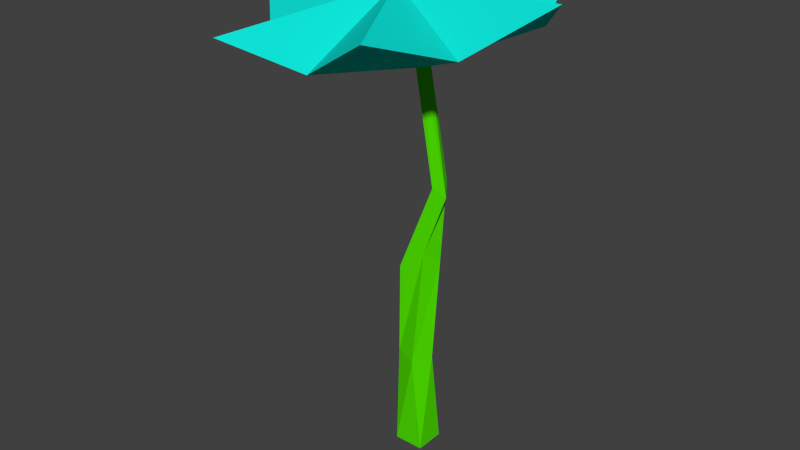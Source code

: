 # Source: flower6_1.blend  (saved by Blender 2.77.0; exported with 4.5.12 LTS)
import bpy
from mathutils import Matrix  # noqa: F401  (used for matrix-valued properties, if any)

bpy.ops.wm.read_factory_settings(use_empty=True)
scene = bpy.context.scene
scene.name = 'Scene'

# ---- collections
col_collection_1 = bpy.data.collections.new('Collection 1'); scene.collection.children.link(col_collection_1)

# ---- materials (node trees are filled in below, after node groups)
mat_stalk = bpy.data.materials.new('stalk')
mat_stalk.alpha_threshold = 0.0
mat_stalk.use_transparent_shadow = False
mat_stalk.diffuse_color = (0.08374, 0.8, 0.0, 1.0)
mat_stalk.roughness = 0.5
mat_flower6 = bpy.data.materials.new('Flower6')
mat_flower6.alpha_threshold = 0.0
mat_flower6.use_transparent_shadow = False
mat_flower6.diffuse_color = (0.004799, 0.8, 0.7108, 1.0)
mat_flower6.roughness = 0.5

# ---- material node trees

# ---- world
world_world = bpy.data.worlds.new('World'); scene.world = world_world
world_world.color = (0.05088, 0.05088, 0.05088)
world_world.use_sun_shadow = False
world_world.sun_shadow_jitter_overblur = 0.0
world_world.cycles.sampling_method = 'NONE'
world_world.cycles.sample_map_resolution = 256

# ---- meshes
me_cube_001 = bpy.data.meshes.new('Cube.001')
me_cube_001.from_pydata([(-0.01633, -0.008443, -0.1319), (-0.01047, -0.0006, 0.1811), (-0.01633, 0.0141, -0.1319), (-0.01047, 0.006256, 0.1811), (0.006214, -0.008443, -0.1319), (-0.003708, -0.0006, 0.1823), (0.006214, 0.0141, -0.1319), (-0.003708, 0.006256, 0.1823), (-0.01467, -0.006751, 0.01592), (-0.007684, 0.01594, -0.003683), (0.008935, 0.007938, 0.0203), (0.004864, -0.00528, 0.03172), (-0.008551, 0.008034, -0.05131), (0.007885, 0.002006, -0.05462), (0.00166, -0.01345, -0.05593), (-0.01478, -0.007422, -0.05262), (0.0106, -0.00415, 0.08188), (-7.828e-05, 0.01076, 0.09711), (0.01495, 0.005945, 0.08643), (0.02116, -0.002738, 0.07756), (-0.02067, -0.002275, 0.2141), (-0.01462, -0.09123, 0.1783), (0.04031, -0.1057, 0.2115), (0.06134, -0.04675, 0.1912), (0.09917, -0.002275, 0.2215), (0.06134, 0.0422, 0.1912), (0.04031, 0.1011, 0.2115), (-0.003412, -0.002275, 0.1619), (-0.01462, 0.08668, 0.1783), (-0.07741, 0.1011, 0.1916), (-0.09058, 0.0422, 0.1655), (-0.1363, -0.002275, 0.1817), (-0.09058, -0.04675, 0.1655), (-0.07741, -0.1057, 0.1916)], [], [(15, 12, 2, 0), (12, 13, 6, 2), (13, 14, 4, 6), (14, 15, 0, 4), (0, 2, 6, 4), (5, 7, 3, 1), (19, 16, 8, 11), (18, 19, 11, 10), (17, 18, 10, 9), (16, 17, 9, 8), (11, 8, 15, 14), (10, 11, 14, 13), (9, 10, 13, 12), (8, 9, 12, 15), (1, 3, 17, 16), (3, 7, 18, 17), (7, 5, 19, 18), (5, 1, 16, 19), (20, 21, 22), (20, 22, 23), (20, 23, 24), (20, 24, 25), (20, 25, 26), (20, 26, 28), (20, 28, 29), (20, 29, 30), (20, 30, 31), (20, 31, 32), (20, 32, 33), (20, 33, 21), (21, 27, 22), (22, 27, 23), (23, 27, 24), (24, 27, 25), (25, 27, 26), (26, 27, 28), (28, 27, 29), (29, 27, 30), (30, 27, 31), (31, 27, 32), (32, 27, 33), (33, 27, 21)])
me_cube_001.polygons.foreach_set('material_index', [0, 0, 0, 0, 0, 0, 0, 0, 0, 0, 0, 0, 0, 0, 0, 0, 0, 0, 1, 1, 1, 1, 1, 1, 1, 1, 1, 1, 1, 1, 1, 1, 1, 1, 1, 1, 1, 1, 1, 1, 1, 1])
me_cube_001.materials.append(mat_stalk)
me_cube_001.materials.append(mat_flower6)
me_cube_001.use_remesh_preserve_volume = False
me_cube_001.use_remesh_preserve_attributes = False
me_cube_001.use_mirror_vertex_groups = False
me_cube_001.update()

# ---- objects
ob_cube = bpy.data.objects.new('Cube', me_cube_001)

# ---- transforms, parenting, visibility, modifiers, constraints
ob_cube.location = (0.0, 0.0, -0.02136)
ob_cube.scale = (1.565, 1.565, 1.565)
ob_cube.lineart.crease_threshold = 0.0

# ---- collection membership
col_collection_1.objects.link(ob_cube)

# ---- scene / render settings (as saved in the file)
scene.frame_start = 1; scene.frame_end = 250; scene.frame_set(1)
scene.render.engine = 'BLENDER_EEVEE_NEXT'
scene.render.resolution_percentage = 50
scene.render.dither_intensity = 0.0
scene.cycles.use_denoising = False
scene.cycles.samples = 10
scene.cycles.sampling_pattern = 'TABULATED_SOBOL'
scene.cycles.light_sampling_threshold = 0.0
scene.cycles.use_adaptive_sampling = False
scene.cycles.use_light_tree = False
scene.cycles.blur_glossy = 0.0
scene.cycles.pixel_filter_type = 'GAUSSIAN'
scene.cycles.sample_clamp_indirect = 0.0
scene.view_settings.view_transform = 'Standard'
bpy.context.view_layer.update()

# ---- added for rendering (the .blend has no active camera and no usable light): camera, sun
cam_auto = bpy.data.cameras.new('AutoCamera')
cam_auto.lens = 50.0
cam_auto.sensor_width = 36.0
cam_auto.clip_end = 1000.0
ob_auto_camera = bpy.data.objects.new('AutoCamera', cam_auto)
scene.collection.objects.link(ob_auto_camera)
ob_auto_camera.location = (0.654617, -0.823927, 0.595628)
ob_auto_camera.rotation_euler = (1.09748, -7.21219e-08, 0.694738)
scene.camera = ob_auto_camera
light_auto_sun = bpy.data.lights.new('AutoSun', 'SUN')
light_auto_sun.energy = 3.0
light_auto_sun.angle = 0.0523599
ob_auto_sun = bpy.data.objects.new('AutoSun', light_auto_sun)
scene.collection.objects.link(ob_auto_sun)
ob_auto_sun.rotation_euler = (0.872665, 0.174533, 0.523599)
bpy.context.view_layer.update()
